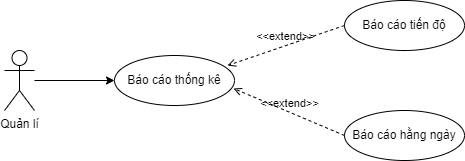

The diagram above was exported from draw.io. Its source (the exported page's mxGraphModel, read from the mxfile embedded in the PNG):
<mxGraphModel dx="1420" dy="857" grid="1" gridSize="10" guides="1" tooltips="1" connect="1" arrows="1" fold="1" page="1" pageScale="1" pageWidth="850" pageHeight="1100" math="0" shadow="0">
  <root>
    <mxCell id="0" />
    <mxCell id="1" parent="0" />
    <mxCell id="0z7zwdPa-Vyxi75s3p8B-1" value="Báo cáo tiến độ" style="ellipse;whiteSpace=wrap;html=1;" vertex="1" parent="1">
      <mxGeometry x="390" y="370" width="120" height="50" as="geometry" />
    </mxCell>
    <mxCell id="0z7zwdPa-Vyxi75s3p8B-2" value="Báo cáo hằng ngày" style="ellipse;whiteSpace=wrap;html=1;" vertex="1" parent="1">
      <mxGeometry x="390" y="480" width="120" height="50" as="geometry" />
    </mxCell>
    <mxCell id="0z7zwdPa-Vyxi75s3p8B-4" style="edgeStyle=orthogonalEdgeStyle;rounded=0;orthogonalLoop=1;jettySize=auto;html=1;entryX=0;entryY=0.5;entryDx=0;entryDy=0;" edge="1" parent="1" source="0z7zwdPa-Vyxi75s3p8B-5" target="0z7zwdPa-Vyxi75s3p8B-7">
      <mxGeometry relative="1" as="geometry" />
    </mxCell>
    <mxCell id="0z7zwdPa-Vyxi75s3p8B-5" value="Quản lí" style="shape=umlActor;verticalLabelPosition=bottom;verticalAlign=top;html=1;outlineConnect=0;" vertex="1" parent="1">
      <mxGeometry x="50" y="420" width="30" height="60" as="geometry" />
    </mxCell>
    <mxCell id="0z7zwdPa-Vyxi75s3p8B-7" value="Báo cáo thống kê" style="ellipse;whiteSpace=wrap;html=1;" vertex="1" parent="1">
      <mxGeometry x="160" y="425" width="120" height="50" as="geometry" />
    </mxCell>
    <mxCell id="0z7zwdPa-Vyxi75s3p8B-8" value="&amp;lt;&amp;lt;extend&amp;gt;&amp;gt;" style="html=1;verticalAlign=bottom;labelBackgroundColor=none;endArrow=open;endFill=0;dashed=1;rounded=0;exitX=0;exitY=0.5;exitDx=0;exitDy=0;entryX=0.942;entryY=0.2;entryDx=0;entryDy=0;entryPerimeter=0;" edge="1" parent="1" source="0z7zwdPa-Vyxi75s3p8B-1" target="0z7zwdPa-Vyxi75s3p8B-7">
      <mxGeometry width="160" relative="1" as="geometry">
        <mxPoint x="400" y="295" as="sourcePoint" />
        <mxPoint x="262.03999999999996" y="436" as="targetPoint" />
      </mxGeometry>
    </mxCell>
    <mxCell id="0z7zwdPa-Vyxi75s3p8B-9" value="&amp;lt;&amp;lt;extend&amp;gt;&amp;gt;" style="html=1;verticalAlign=bottom;labelBackgroundColor=none;endArrow=open;endFill=0;dashed=1;rounded=0;exitX=0;exitY=0.5;exitDx=0;exitDy=0;entryX=0.992;entryY=0.66;entryDx=0;entryDy=0;entryPerimeter=0;" edge="1" parent="1" source="0z7zwdPa-Vyxi75s3p8B-2" target="0z7zwdPa-Vyxi75s3p8B-7">
      <mxGeometry width="160" relative="1" as="geometry">
        <mxPoint x="410" y="305" as="sourcePoint" />
        <mxPoint x="272.03999999999996" y="446" as="targetPoint" />
      </mxGeometry>
    </mxCell>
  </root>
</mxGraphModel>